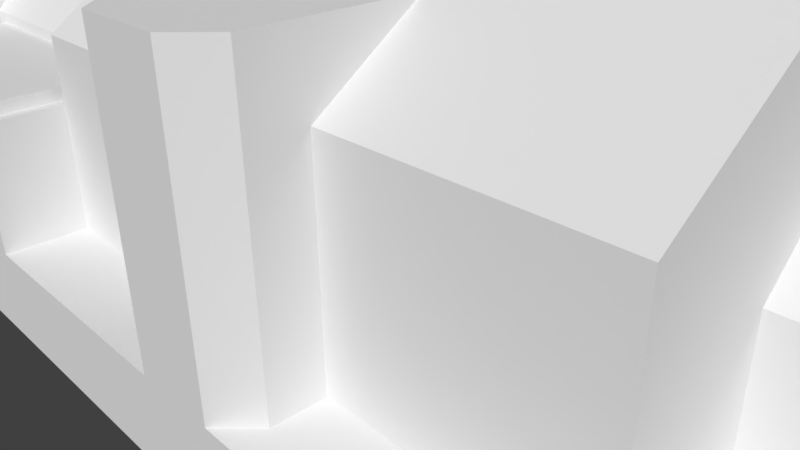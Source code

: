# Source: generatordts.blend  (saved by Blender 2.78.0; exported with 4.5.12 LTS)
import bpy
from mathutils import Matrix  # noqa: F401  (used for matrix-valued properties, if any)

bpy.ops.wm.read_factory_settings(use_empty=True)
scene = bpy.context.scene
scene.name = 'Scene'

# ---- collections
col_collection_1 = bpy.data.collections.new('Collection 1'); scene.collection.children.link(col_collection_1)

# ---- world
world_world = bpy.data.worlds.new('World'); scene.world = world_world
world_world.color = (0.05088, 0.05088, 0.05088)
world_world.use_sun_shadow = False
world_world.sun_shadow_jitter_overblur = 0.0
world_world.cycles.sampling_method = 'MANUAL'
world_world.light_settings.ao_factor = 0.1355

# ---- cameras
cam_camera = bpy.data.cameras.new('Camera')
cam_camera.clip_end = 100.0
cam_camera.lens = 35.0
cam_camera.sensor_width = 32.0
cam_camera.sensor_height = 18.0
cam_camera.ortho_scale = 7.314
cam_camera.dof.focus_distance = 0.0
cam_camera.dof.aperture_fstop = 128.0

# ---- meshes
me_cube_025 = bpy.data.meshes.new('Cube.025')
me_cube_025.from_pydata([(7.2, 4.0, -1.192e-07), (7.2, -4.0, -1.192e-07), (-7.2, 4.0, -1.192e-07), (-7.2, -4.0, -1.192e-07), (7.2, 4.0, 1.0), (7.2, -4.0, 1.0), (-7.2, -4.0, 1.0), (-7.2, 4.0, 1.0)], [], [(7, 5, 4), (0, 3, 2), (7, 0, 2), (5, 3, 1), (7, 6, 5), (0, 1, 3), (4, 0, 7), (5, 6, 3), (1, 0, 4, 5), (3, 6, 7, 2)])
me_cube_025.use_remesh_preserve_volume = False
me_cube_025.use_remesh_preserve_attributes = False
me_cube_025.use_mirror_vertex_groups = False
me_cube_025.update()
me_cube_024 = bpy.data.meshes.new('Cube.024')
me_cube_024.from_pydata([(7.2, 4.0, -1.192e-07), (8.0, 3.284, -1.192e-07), (8.0, -3.284, -1.192e-07), (7.2, -4.0, -1.192e-07), (8.0, 3.284, 1.0), (7.2, 4.0, 1.0), (7.2, -4.0, 1.0), (8.0, -3.284, 1.0)], [], [(4, 6, 7), (7, 1, 4), (3, 1, 2), (7, 2, 1), (4, 5, 6), (4, 0, 5), (7, 3, 2), (3, 0, 1), (1, 0, 4), (7, 6, 3), (5, 0, 3, 6)])
me_cube_024.use_remesh_preserve_volume = False
me_cube_024.use_remesh_preserve_attributes = False
me_cube_024.use_mirror_vertex_groups = False
me_cube_024.update()
me_cube_023 = bpy.data.meshes.new('Cube.023')
me_cube_023.from_pydata([(-8.0, 3.284, -1.192e-07), (-7.2, 4.0, -1.192e-07), (-7.2, -4.0, -1.192e-07), (-8.0, -3.284, -1.192e-07), (-8.0, -3.284, 1.0), (-7.2, -4.0, 1.0), (-7.2, 4.0, 1.0), (-8.0, 3.284, 1.0)], [], [(2, 0, 1), (5, 7, 4), (4, 0, 3), (3, 0, 2), (5, 6, 7), (6, 0, 7), (2, 4, 3), (7, 0, 4), (2, 1, 6, 5), (1, 0, 6), (2, 5, 4)])
me_cube_023.use_remesh_preserve_volume = False
me_cube_023.use_remesh_preserve_attributes = False
me_cube_023.use_mirror_vertex_groups = False
me_cube_023.update()
me_cube_022 = bpy.data.meshes.new('Cube.022')
me_cube_022.from_pydata([(2.933, -3.088, 1.0), (2.933, 3.088, 1.0), (5.633, -3.088, 1.0), (5.633, 3.088, 1.0), (2.933, -3.088, 3.291), (2.933, 3.088, 3.291), (5.633, -3.088, 3.291), (5.633, 3.088, 3.291)], [], [(6, 3, 7), (5, 0, 4), (2, 0, 1), (7, 1, 5), (4, 2, 6), (6, 2, 3), (1, 0, 5), (1, 3, 2), (7, 3, 1), (4, 0, 2), (5, 4, 6), (5, 6, 7)])
me_cube_022.use_remesh_preserve_volume = False
me_cube_022.use_remesh_preserve_attributes = False
me_cube_022.use_mirror_vertex_groups = False
me_cube_022.update()
me_cube_021 = bpy.data.meshes.new('Cube.021')
me_cube_021.from_pydata([(-1.3, -3.088, 1.0), (-1.3, 3.088, 1.0), (1.3, -3.088, 1.0), (1.3, 3.088, 1.0), (-1.3, -3.088, 3.172), (-1.3, 3.088, 3.172), (1.3, -3.088, 3.172), (1.3, 3.088, 3.172)], [], [(4, 0, 2), (7, 3, 1), (1, 3, 2), (1, 0, 5), (6, 2, 3), (6, 3, 7), (5, 0, 4), (2, 0, 1), (7, 1, 5), (5, 4, 6), (5, 6, 7), (4, 2, 6)])
me_cube_021.use_remesh_preserve_volume = False
me_cube_021.use_remesh_preserve_attributes = False
me_cube_021.use_mirror_vertex_groups = False
me_cube_021.update()
me_cube_020 = bpy.data.meshes.new('Cube.020')
me_cube_020.from_pydata([(-7.633, -3.088, 1.0), (-7.633, 3.088, 1.0), (-4.933, -3.088, 1.0), (-4.933, 3.088, 1.0), (-7.633, -3.088, 3.183), (-7.633, 3.088, 3.183), (-4.933, -3.088, 3.183), (-4.933, 3.088, 3.183)], [], [(5, 7, 3), (4, 0, 6), (6, 2, 3), (1, 0, 5), (1, 3, 2), (6, 3, 7), (5, 0, 4), (2, 0, 1), (5, 3, 1), (4, 6, 7), (4, 7, 5), (6, 0, 2)])
me_cube_020.use_remesh_preserve_volume = False
me_cube_020.use_remesh_preserve_attributes = False
me_cube_020.use_mirror_vertex_groups = False
me_cube_020.update()
me_cube_019 = bpy.data.meshes.new('Cube.019')
me_cube_019.from_pydata([(2.933, -3.651, 1.0), (1.3, -3.651, 1.0), (2.933, 3.651, 1.0), (1.3, 3.651, 1.0), (2.933, -3.651, 4.04), (1.3, -3.651, 4.04), (2.933, 3.651, 4.04), (1.3, 3.651, 4.04)], [], [(3, 0, 1), (2, 6, 4), (1, 5, 7), (4, 0, 2), (7, 4, 6), (7, 6, 2, 3), (1, 7, 3), (7, 5, 4), (2, 0, 3), (0, 4, 5, 1)])
me_cube_019.use_remesh_preserve_volume = False
me_cube_019.use_remesh_preserve_attributes = False
me_cube_019.use_mirror_vertex_groups = False
me_cube_019.update()
me_cube_015 = bpy.data.meshes.new('Cube.015')
me_cube_015.from_pydata([(-4.933, -2.311, 2.001), (-4.933, 2.311, 2.001), (-1.3, -2.311, 2.001), (-1.3, 2.311, 2.001), (-4.933, -2.311, 2.721), (-4.933, 2.311, 2.721), (-1.3, -2.311, 2.721), (-1.3, 2.311, 2.721)], [], [(1, 3, 2), (7, 3, 1), (4, 0, 2), (6, 2, 3), (1, 0, 5), (6, 3, 7), (5, 0, 4), (2, 0, 1), (7, 1, 5), (4, 6, 7), (4, 7, 5), (4, 2, 6)])
me_cube_015.use_remesh_preserve_volume = False
me_cube_015.use_remesh_preserve_attributes = False
me_cube_015.use_mirror_vertex_groups = False
me_cube_015.update()
me_cube_014 = bpy.data.meshes.new('Cube.014')
me_cube_014.from_pydata([(-1.437, 3.8, 2.422), (-1.437, 3.8, 2.588), (-4.797, 3.8, 2.422), (-4.797, 3.8, 2.588), (-1.437, -3.8, 2.422), (-1.437, -3.8, 2.588), (-4.797, -3.8, 2.422), (-4.797, -3.8, 2.588)], [], [(5, 0, 1), (3, 5, 1), (7, 2, 6), (7, 4, 5), (1, 0, 2), (4, 0, 5), (3, 7, 5), (7, 3, 2), (7, 6, 4), (2, 3, 1), (2, 4, 6), (2, 0, 4)])
me_cube_014.use_remesh_preserve_volume = False
me_cube_014.use_remesh_preserve_attributes = False
me_cube_014.use_mirror_vertex_groups = False
me_cube_014.update()
me_cube_013 = bpy.data.meshes.new('Cube.013')
me_cube_013.from_pydata([(-1.3, -4.0, 1.0), (-4.933, -4.0, 1.0), (-1.3, 4.0, 1.0), (-4.933, 4.0, 1.0), (-1.3, -4.0, 2.44), (-1.3, 4.0, 2.44), (-4.933, -4.0, 2.44), (-4.933, 4.0, 2.44)], [], [(2, 7, 5), (1, 4, 6), (5, 0, 2), (6, 3, 1), (7, 4, 5), (0, 3, 2), (2, 3, 7), (1, 0, 4), (4, 0, 5), (6, 7, 3), (7, 6, 4), (0, 1, 3)])
me_cube_013.use_remesh_preserve_volume = False
me_cube_013.use_remesh_preserve_attributes = False
me_cube_013.use_mirror_vertex_groups = False
me_cube_013.update()
me_cube_012 = bpy.data.meshes.new('Cube.012')
me_cube_012.from_pydata([(2.585, 4.0, 1.0), (2.933, 3.651, 1.0), (1.3, 3.651, 1.0), (1.649, 4.0, 1.0), (2.933, 3.651, 4.04), (2.585, 4.0, 4.04), (1.649, 4.0, 4.04), (1.3, 3.651, 4.04)], [], [(2, 3, 1), (3, 0, 1), (5, 0, 6), (5, 4, 1), (6, 0, 3), (4, 5, 6), (6, 7, 4), (7, 3, 2), (7, 6, 3), (1, 0, 5), (7, 1, 4), (7, 2, 1)])
me_cube_012.use_remesh_preserve_volume = False
me_cube_012.use_remesh_preserve_attributes = False
me_cube_012.use_mirror_vertex_groups = False
me_cube_012.update()
me_cube_011 = bpy.data.meshes.new('Cube.011')
me_cube_011.from_pydata([(2.933, -3.651, 1.0), (2.585, -4.0, 1.0), (1.649, -4.0, 1.0), (1.3, -3.651, 1.0), (2.585, -4.0, 4.04), (2.933, -3.651, 4.04), (1.3, -3.651, 4.04), (1.649, -4.0, 4.04)], [], [(0, 1, 3), (6, 7, 5), (1, 2, 3), (7, 4, 5), (0, 5, 4), (7, 1, 4), (0, 4, 1), (7, 2, 1), (7, 6, 3), (7, 3, 2), (5, 3, 6), (5, 0, 3)])
me_cube_011.use_remesh_preserve_volume = False
me_cube_011.use_remesh_preserve_attributes = False
me_cube_011.use_mirror_vertex_groups = False
me_cube_011.update()
me_cube_010 = bpy.data.meshes.new('Cube.010')
me_cube_010.from_pydata([(2.933, -3.088, 3.291), (2.933, -1.074, 4.691), (2.933, 1.074, 4.691), (2.933, 3.088, 3.291), (5.633, -1.074, 4.691), (5.633, -3.088, 3.291), (5.633, 3.088, 3.291), (5.633, 1.074, 4.691)], [], [(7, 1, 4), (7, 3, 2), (1, 5, 4), (7, 2, 1), (5, 7, 4), (3, 1, 2), (7, 6, 3), (1, 0, 5), (5, 6, 7), (3, 0, 1), (5, 3, 6), (5, 0, 3)])
me_cube_010.use_remesh_preserve_volume = False
me_cube_010.use_remesh_preserve_attributes = False
me_cube_010.use_mirror_vertex_groups = False
me_cube_010.update()
me_cube_009 = bpy.data.meshes.new('Cube.009')
me_cube_009.from_pydata([(-1.3, -3.088, 3.172), (-1.3, -0.989, 4.691), (-1.3, 0.989, 4.691), (-1.3, 3.088, 3.172), (1.3, -0.989, 4.691), (1.3, -3.088, 3.172), (1.3, 3.088, 3.172), (1.3, 0.989, 4.691)], [], [(6, 7, 4), (7, 6, 3), (7, 2, 1), (6, 4, 5), (1, 0, 5), (0, 2, 3), (0, 1, 2), (7, 1, 4), (7, 3, 2), (1, 5, 4), (5, 3, 6), (5, 0, 3)])
me_cube_009.use_remesh_preserve_volume = False
me_cube_009.use_remesh_preserve_attributes = False
me_cube_009.use_mirror_vertex_groups = False
me_cube_009.update()
me_cube_008 = bpy.data.meshes.new('Cube.008')
me_cube_008.from_pydata([(-7.633, -3.088, 3.183), (-7.633, -0.9969, 4.691), (-7.633, 0.9969, 4.691), (-7.633, 3.088, 3.183), (-4.933, -0.9969, 4.691), (-4.933, -3.088, 3.183), (-4.933, 3.088, 3.183), (-4.933, 0.9969, 4.691)], [], [(1, 0, 5), (2, 7, 6), (6, 4, 5), (0, 2, 3), (6, 7, 4), (0, 1, 2), (7, 2, 1), (7, 1, 4), (2, 6, 3), (1, 5, 4), (6, 0, 3), (5, 0, 6)])
me_cube_008.use_remesh_preserve_volume = False
me_cube_008.use_remesh_preserve_attributes = False
me_cube_008.use_mirror_vertex_groups = False
me_cube_008.update()
me_cube_007 = bpy.data.meshes.new('Cube.007')
me_cube_007.from_pydata([(-4.933, -2.311, 2.721), (-4.933, -1.104, 3.927), (-4.933, 1.104, 3.927), (-4.933, 2.311, 2.721), (-1.3, -1.104, 3.927), (-1.3, -2.311, 2.721), (-1.3, 2.311, 2.721), (-1.3, 1.104, 3.927)], [], [(7, 6, 3), (6, 4, 5), (1, 0, 5), (0, 2, 3), (6, 7, 4), (0, 1, 2), (7, 2, 1), (7, 1, 4), (7, 3, 2), (1, 5, 4), (6, 0, 3), (5, 0, 6)])
me_cube_007.use_remesh_preserve_volume = False
me_cube_007.use_remesh_preserve_attributes = False
me_cube_007.use_mirror_vertex_groups = False
me_cube_007.update()
me_cube_006 = bpy.data.meshes.new('Cube.006')
me_cube_006.from_pydata([(5.62, -1.711, 2.436), (5.62, -0.8551, 3.292), (5.62, 0.8551, 3.292), (5.62, 1.711, 2.436), (8.0, -0.8551, 3.292), (8.0, -1.711, 2.436), (8.0, 1.711, 2.436), (8.0, 0.8551, 3.292)], [], [(1, 0, 5), (7, 6, 3), (7, 2, 1), (0, 1, 2), (6, 7, 4), (6, 4, 5), (0, 2, 3), (7, 1, 4), (7, 3, 2), (1, 5, 4), (6, 0, 3), (5, 0, 6)])
me_cube_006.use_remesh_preserve_volume = False
me_cube_006.use_remesh_preserve_attributes = False
me_cube_006.use_mirror_vertex_groups = False
me_cube_006.update()
me_cube_005 = bpy.data.meshes.new('Cube.005')
me_cube_005.from_pydata([(5.62, -1.711, 1.0), (5.62, 1.711, 1.0), (8.0, -1.711, 1.0), (8.0, 1.711, 1.0), (5.62, -1.711, 2.436), (5.62, 1.711, 2.436), (8.0, -1.711, 2.436), (8.0, 1.711, 2.436)], [], [(4, 0, 2), (6, 2, 3), (7, 3, 1), (1, 0, 5), (1, 3, 2), (6, 3, 7), (5, 0, 4), (2, 0, 1), (7, 1, 5), (4, 6, 7), (4, 7, 5), (4, 2, 6)])
me_cube_005.use_remesh_preserve_volume = False
me_cube_005.use_remesh_preserve_attributes = False
me_cube_005.use_mirror_vertex_groups = False
me_cube_005.update()

# ---- objects
ob_col_17 = bpy.data.objects.new('Col-17', me_cube_025)
ob_col_16 = bpy.data.objects.new('Col-16', me_cube_024)
ob_col_15 = bpy.data.objects.new('Col-15', me_cube_023)
ob_col_14 = bpy.data.objects.new('Col-14', me_cube_022)
ob_col_13 = bpy.data.objects.new('Col-13', me_cube_021)
ob_col_12 = bpy.data.objects.new('Col-12', me_cube_020)
ob_col_11 = bpy.data.objects.new('Col-11', me_cube_019)
ob_col_10 = bpy.data.objects.new('Col-10', me_cube_015)
ob_col_9 = bpy.data.objects.new('Col-9', me_cube_014)
ob_col_8 = bpy.data.objects.new('Col-8', me_cube_013)
ob_col_7 = bpy.data.objects.new('Col-7', me_cube_012)
ob_col_6 = bpy.data.objects.new('Col-6', me_cube_011)
ob_col_5 = bpy.data.objects.new('Col-5', me_cube_010)
ob_col_4 = bpy.data.objects.new('Col-4', me_cube_009)
ob_col_3 = bpy.data.objects.new('Col-3', me_cube_008)
ob_col_2 = bpy.data.objects.new('Col-2', me_cube_007)
ob_col_1 = bpy.data.objects.new('Col-1', me_cube_006)
ob_camera = bpy.data.objects.new('Camera', cam_camera)
ob_col_0 = bpy.data.objects.new('Col-0', me_cube_005)

# ---- transforms, parenting, visibility, modifiers, constraints
ob_col_17.location = (0.0, 0.0, 0.0)
ob_col_17.lineart.crease_threshold = 0.0
ob_col_16.location = (0.0, 0.0, 0.0)
ob_col_16.lineart.crease_threshold = 0.0
ob_col_15.location = (0.0, 0.0, 0.0)
ob_col_15.lineart.crease_threshold = 0.0
ob_col_14.location = (0.0, 0.0, 0.0)
ob_col_14.lineart.crease_threshold = 0.0
ob_col_13.location = (0.0, 0.0, 0.0)
ob_col_13.lineart.crease_threshold = 0.0
ob_col_12.location = (0.0, 0.0, 0.0)
ob_col_12.lineart.crease_threshold = 0.0
ob_col_11.location = (0.0, 0.0, 0.0)
ob_col_11.lineart.crease_threshold = 0.0
ob_col_10.location = (0.0, 0.0, 0.0)
ob_col_10.lineart.crease_threshold = 0.0
ob_col_9.location = (0.0, 0.0, 0.0)
ob_col_9.lineart.crease_threshold = 0.0
ob_col_8.location = (0.0, 0.0, 0.0)
ob_col_8.lineart.crease_threshold = 0.0
ob_col_7.location = (0.0, 0.0, 0.0)
ob_col_7.lineart.crease_threshold = 0.0
ob_col_6.location = (0.0, 0.0, 0.0)
ob_col_6.lineart.crease_threshold = 0.0
ob_col_5.location = (0.0, 0.0, 0.0)
ob_col_5.lineart.crease_threshold = 0.0
ob_col_4.location = (0.0, 0.0, 0.0)
ob_col_4.lineart.crease_threshold = 0.0
ob_col_3.location = (0.0, 0.0, 0.0)
ob_col_3.lineart.crease_threshold = 0.0
ob_col_2.location = (0.0, 0.0, 0.0)
ob_col_2.lineart.crease_threshold = 0.0
ob_col_1.location = (0.0, 0.0, 0.0)
ob_col_1.lineart.crease_threshold = 0.0
ob_camera.location = (7.481, -6.508, 5.344)
ob_camera.rotation_euler = (1.109, 0.01082, 0.8149)
ob_camera.lock_rotations_4d = False
ob_camera.empty_display_type = 'ARROWS'
ob_camera.color = (0.0, 0.0, 0.0, 0.0)
ob_camera.hide_select = True
ob_camera.display_type = 'WIRE'
ob_camera.lineart.crease_threshold = 0.0
ob_col_0.location = (0.0, 0.0, 0.0)
ob_col_0.lineart.crease_threshold = 0.0

# ---- collection membership
col_collection_1.objects.link(ob_col_17)
col_collection_1.objects.link(ob_col_16)
col_collection_1.objects.link(ob_col_15)
col_collection_1.objects.link(ob_col_14)
col_collection_1.objects.link(ob_col_13)
col_collection_1.objects.link(ob_col_12)
col_collection_1.objects.link(ob_col_11)
col_collection_1.objects.link(ob_col_10)
col_collection_1.objects.link(ob_col_9)
col_collection_1.objects.link(ob_col_8)
col_collection_1.objects.link(ob_col_7)
col_collection_1.objects.link(ob_col_6)
col_collection_1.objects.link(ob_col_5)
col_collection_1.objects.link(ob_col_4)
col_collection_1.objects.link(ob_col_3)
col_collection_1.objects.link(ob_col_2)
col_collection_1.objects.link(ob_col_1)
col_collection_1.objects.link(ob_camera)
col_collection_1.objects.link(ob_col_0)

# ---- scene / render settings (as saved in the file)
scene.camera = ob_camera
scene.frame_start = 1; scene.frame_end = 250; scene.frame_set(136)
scene.render.engine = 'BLENDER_EEVEE_NEXT'
scene.render.resolution_percentage = 50
scene.render.dither_intensity = 0.0
scene.cycles.use_denoising = False
scene.cycles.samples = 128
scene.cycles.sampling_pattern = 'TABULATED_SOBOL'
scene.cycles.light_sampling_threshold = 0.0
scene.cycles.use_adaptive_sampling = False
scene.cycles.use_light_tree = False
scene.cycles.blur_glossy = 0.0
scene.cycles.sample_clamp_indirect = 0.0
scene.view_settings.view_transform = 'Standard'
bpy.context.view_layer.update()

# ---- added for rendering (the .blend has no usable light): sun
light_auto_sun = bpy.data.lights.new('AutoSun', 'SUN')
light_auto_sun.energy = 3.0
light_auto_sun.angle = 0.0523599
ob_auto_sun = bpy.data.objects.new('AutoSun', light_auto_sun)
scene.collection.objects.link(ob_auto_sun)
ob_auto_sun.rotation_euler = (0.872665, 0.174533, 0.523599)
bpy.context.view_layer.update()
